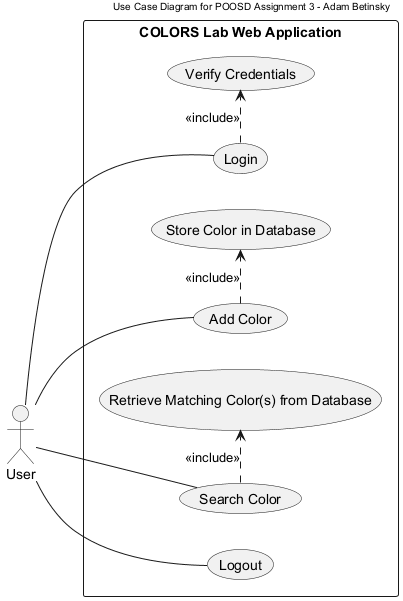

The diagram above was rendered by PlantUML. Its source (embedded in the PNG):
@startuml

' Add header to the diagram
header Use Case Diagram for POOSD Assignment 3 - Adam Betinsky
skinparam HeaderFontColor black

' Define the left to right direction
left to right direction

' Define the main user for the diagram
actor User as mainUser

' Define the rectangle for the COLORS Lab Web Application
rectangle "COLORS Lab Web Application" {

    ' Define the main usecases a USER can do (with aliases for easy linking later)
    usecase "Login" as UC1
    usecase "Logout" as UC2
    usecase "Add Color" as UC3
    usecase "Search Color" as UC4

    ' Define the main usecases the INTERNAL SYSTEM does after specific USER actions (with aliases for easy linking later)
    usecase "Verify Credentials" as IUC1
    usecase "Store Color in Database" as IUC2
    usecase "Retrieve Matching Color(s) from Database" as IUC3
}

' Link the main user to the main USER usecases
mainUser -- UC1
mainUser -- UC2
mainUser -- UC3
mainUser -- UC4

' Link the specific USER actions that the INTERNAL SYSTEM must do with an "<<include>>" (note that there is a lot of spacing for each "<<include>" so it doesn't render on top of a link)
UC1 .> IUC1 : "                     <<include>>                              "
UC3 .> IUC2 : "                     <<include>>                              "
UC4 .> IUC3 : "                     <<include>>                              "

@enduml